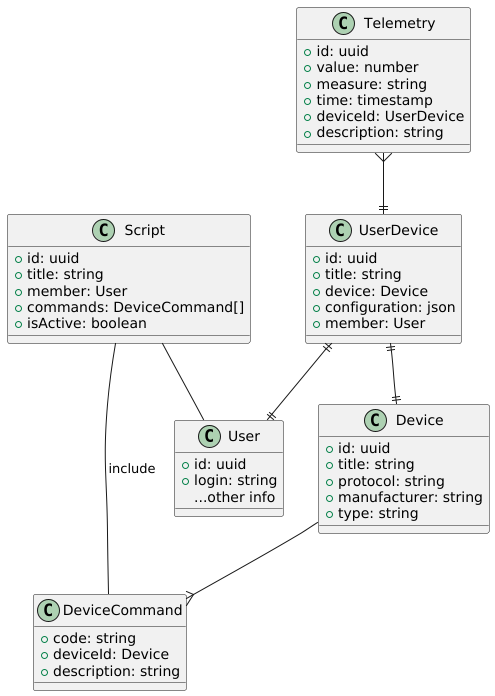

The diagram above was rendered by PlantUML. Its source (embedded in the PNG):
@startuml

class User {
    +id: uuid
    +login: string
    ...other info
}

class UserDevice {
    +id: uuid
    +title: string
    +device: Device
    +configuration: json
    +member: User
}

class Device {
    +id: uuid
    +title: string
    +protocol: string
    +manufacturer: string
    +type: string
}

class DeviceCommand {
    +code: string
    +deviceId: Device
    +description: string
}

class Telemetry {
    +id: uuid
    +value: number
    +measure: string
    +time: timestamp
    +deviceId: UserDevice
    +description: string
}

class Script {
    +id: uuid
    +title: string
    +member: User
    +commands: DeviceCommand[]
    +isActive: boolean
}

UserDevice ||--|| User
UserDevice ||--|| Device
Device --{ DeviceCommand
Telemetry }--|| UserDevice
Script -- User
Script -- DeviceCommand: include


@enduml